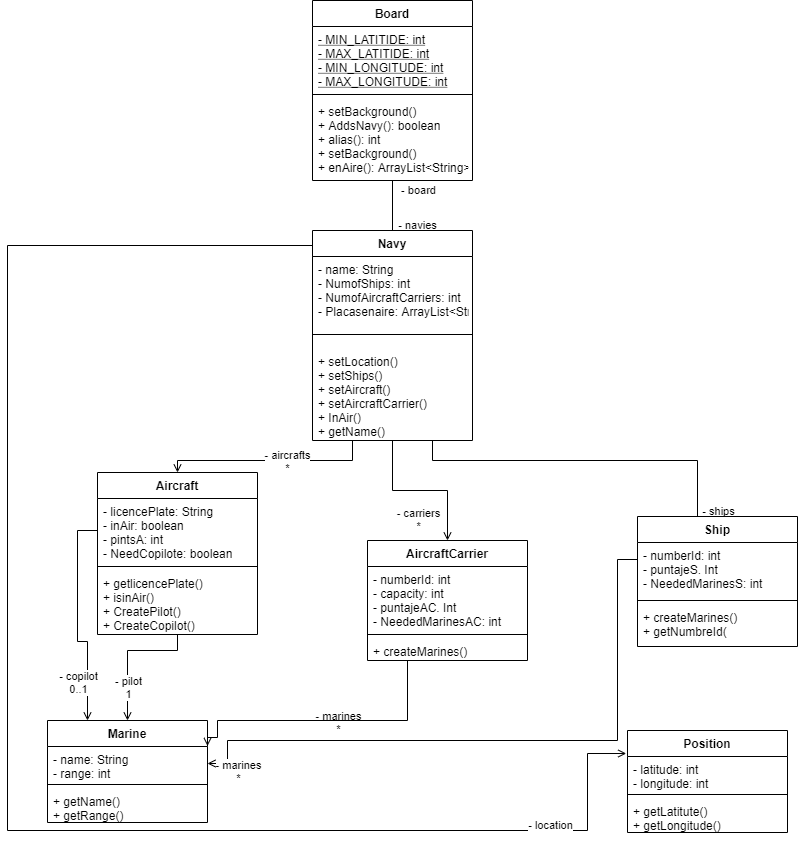

The diagram above was exported from draw.io. Its source (the exported page's mxGraphModel, read from the mxfile embedded in the PNG):
<mxGraphModel dx="1115" dy="1720" grid="1" gridSize="10" guides="1" tooltips="1" connect="1" arrows="1" fold="1" page="1" pageScale="1" pageWidth="850" pageHeight="1100" math="0" shadow="0">
  <root>
    <mxCell id="0" />
    <mxCell id="1" parent="0" />
    <mxCell id="EX3nwgB805JtnYTlp-HN-22" value="- navies" style="edgeStyle=orthogonalEdgeStyle;rounded=0;orthogonalLoop=1;jettySize=auto;html=1;exitX=0.5;exitY=1;exitDx=0;exitDy=0;entryX=0.5;entryY=0;entryDx=0;entryDy=0;endArrow=none;endFill=0;" parent="1" source="EX3nwgB805JtnYTlp-HN-1" target="EX3nwgB805JtnYTlp-HN-5" edge="1">
      <mxGeometry x="0.7674" y="25" relative="1" as="geometry">
        <mxPoint as="offset" />
      </mxGeometry>
    </mxCell>
    <mxCell id="EX3nwgB805JtnYTlp-HN-45" value="- board" style="edgeLabel;html=1;align=center;verticalAlign=middle;resizable=0;points=[];" parent="EX3nwgB805JtnYTlp-HN-22" vertex="1" connectable="0">
      <mxGeometry x="-0.6008" y="2" relative="1" as="geometry">
        <mxPoint x="23" y="-1.5" as="offset" />
      </mxGeometry>
    </mxCell>
    <mxCell id="EX3nwgB805JtnYTlp-HN-1" value="Board" style="swimlane;fontStyle=1;align=center;verticalAlign=top;childLayout=stackLayout;horizontal=1;startSize=26;horizontalStack=0;resizeParent=1;resizeParentMax=0;resizeLast=0;collapsible=1;marginBottom=0;" parent="1" vertex="1">
      <mxGeometry x="345" y="20" width="160" height="180" as="geometry" />
    </mxCell>
    <mxCell id="s5ld6vZXSl-kqRYDdvR_-1" value="- MIN_LATITIDE: int&#10;- MAX_LATITIDE: int&#10;- MIN_LONGITUDE: int&#10;- MAX_LONGITUDE: int" style="text;strokeColor=none;fillColor=none;align=left;verticalAlign=top;spacingLeft=4;spacingRight=4;overflow=hidden;rotatable=0;points=[[0,0.5],[1,0.5]];portConstraint=eastwest;fontStyle=4" vertex="1" parent="EX3nwgB805JtnYTlp-HN-1">
      <mxGeometry y="26" width="160" height="64" as="geometry" />
    </mxCell>
    <mxCell id="EX3nwgB805JtnYTlp-HN-3" value="" style="line;strokeWidth=1;fillColor=none;align=left;verticalAlign=middle;spacingTop=-1;spacingLeft=3;spacingRight=3;rotatable=0;labelPosition=right;points=[];portConstraint=eastwest;" parent="EX3nwgB805JtnYTlp-HN-1" vertex="1">
      <mxGeometry y="90" width="160" height="8" as="geometry" />
    </mxCell>
    <mxCell id="s5ld6vZXSl-kqRYDdvR_-2" value="+ setBackground()&#10;+ AddsNavy(): boolean&#10;+ alias(): int&#10;+ setBackground()&#10;+ enAire(): ArrayList&lt;String&gt;" style="text;strokeColor=none;fillColor=none;align=left;verticalAlign=top;spacingLeft=4;spacingRight=4;overflow=hidden;rotatable=0;points=[[0,0.5],[1,0.5]];portConstraint=eastwest;" vertex="1" parent="EX3nwgB805JtnYTlp-HN-1">
      <mxGeometry y="98" width="160" height="82" as="geometry" />
    </mxCell>
    <mxCell id="EX3nwgB805JtnYTlp-HN-23" style="edgeStyle=orthogonalEdgeStyle;rounded=0;orthogonalLoop=1;jettySize=auto;html=1;exitX=0.25;exitY=1;exitDx=0;exitDy=0;endArrow=open;endFill=0;" parent="1" source="EX3nwgB805JtnYTlp-HN-5" target="EX3nwgB805JtnYTlp-HN-9" edge="1">
      <mxGeometry relative="1" as="geometry">
        <Array as="points">
          <mxPoint x="385" y="480" />
          <mxPoint x="210" y="480" />
        </Array>
      </mxGeometry>
    </mxCell>
    <mxCell id="EX3nwgB805JtnYTlp-HN-42" value="- aircrafts&lt;br&gt;*" style="edgeLabel;html=1;align=center;verticalAlign=middle;resizable=0;points=[];" parent="EX3nwgB805JtnYTlp-HN-23" vertex="1" connectable="0">
      <mxGeometry x="0.7804" relative="1" as="geometry">
        <mxPoint x="98.97" y="-0.030000000000001137" as="offset" />
      </mxGeometry>
    </mxCell>
    <mxCell id="EX3nwgB805JtnYTlp-HN-24" style="edgeStyle=orthogonalEdgeStyle;rounded=0;orthogonalLoop=1;jettySize=auto;html=1;exitX=0.5;exitY=1;exitDx=0;exitDy=0;entryX=0.5;entryY=0;entryDx=0;entryDy=0;endArrow=open;endFill=0;" parent="1" source="EX3nwgB805JtnYTlp-HN-5" target="EX3nwgB805JtnYTlp-HN-13" edge="1">
      <mxGeometry relative="1" as="geometry" />
    </mxCell>
    <mxCell id="EX3nwgB805JtnYTlp-HN-43" value="- carriers&lt;br&gt;*" style="edgeLabel;html=1;align=center;verticalAlign=middle;resizable=0;points=[];" parent="EX3nwgB805JtnYTlp-HN-24" vertex="1" connectable="0">
      <mxGeometry x="0.7562" y="-2" relative="1" as="geometry">
        <mxPoint x="-28" y="-2.0000000000000018" as="offset" />
      </mxGeometry>
    </mxCell>
    <mxCell id="EX3nwgB805JtnYTlp-HN-25" style="edgeStyle=orthogonalEdgeStyle;rounded=0;orthogonalLoop=1;jettySize=auto;html=1;exitX=0.75;exitY=1;exitDx=0;exitDy=0;entryX=0.5;entryY=0;entryDx=0;entryDy=0;endArrow=open;endFill=0;" parent="1" source="EX3nwgB805JtnYTlp-HN-5" target="EX3nwgB805JtnYTlp-HN-16" edge="1">
      <mxGeometry relative="1" as="geometry">
        <Array as="points">
          <mxPoint x="465" y="480" />
          <mxPoint x="730" y="480" />
          <mxPoint x="730" y="536" />
        </Array>
      </mxGeometry>
    </mxCell>
    <mxCell id="EX3nwgB805JtnYTlp-HN-44" value="- ships&lt;br&gt;*" style="edgeLabel;html=1;align=center;verticalAlign=middle;resizable=0;points=[];" parent="EX3nwgB805JtnYTlp-HN-25" vertex="1" connectable="0">
      <mxGeometry x="0.8545" y="2" relative="1" as="geometry">
        <mxPoint x="18" y="5.999999999999998" as="offset" />
      </mxGeometry>
    </mxCell>
    <mxCell id="EX3nwgB805JtnYTlp-HN-26" style="edgeStyle=orthogonalEdgeStyle;rounded=0;orthogonalLoop=1;jettySize=auto;html=1;exitX=0;exitY=0.25;exitDx=0;exitDy=0;entryX=-0.008;entryY=-0.088;entryDx=0;entryDy=0;endArrow=open;endFill=0;entryPerimeter=0;" parent="1" source="EX3nwgB805JtnYTlp-HN-5" target="EX3nwgB805JtnYTlp-HN-28" edge="1">
      <mxGeometry relative="1" as="geometry">
        <Array as="points">
          <mxPoint x="345" y="265" />
          <mxPoint x="40" y="265" />
          <mxPoint x="40" y="850" />
          <mxPoint x="620" y="850" />
          <mxPoint x="620" y="773" />
        </Array>
      </mxGeometry>
    </mxCell>
    <mxCell id="EX3nwgB805JtnYTlp-HN-41" value="- marines&lt;br&gt;*" style="edgeLabel;html=1;align=center;verticalAlign=middle;resizable=0;points=[];" parent="EX3nwgB805JtnYTlp-HN-26" vertex="1" connectable="0">
      <mxGeometry x="0.9057" relative="1" as="geometry">
        <mxPoint x="-250" y="-68.93" as="offset" />
      </mxGeometry>
    </mxCell>
    <mxCell id="EX3nwgB805JtnYTlp-HN-5" value="Navy" style="swimlane;fontStyle=1;align=center;verticalAlign=top;childLayout=stackLayout;horizontal=1;startSize=26;horizontalStack=0;resizeParent=1;resizeParentMax=0;resizeLast=0;collapsible=1;marginBottom=0;" parent="1" vertex="1">
      <mxGeometry x="345" y="250" width="160" height="210" as="geometry" />
    </mxCell>
    <mxCell id="EX3nwgB805JtnYTlp-HN-6" value="- name: String&#10;- NumofShips: int&#10;- NumofAircraftCarriers: int&#10;- Placasenaire: ArrayList&lt;String&gt;&#10;&#10;" style="text;strokeColor=none;fillColor=none;align=left;verticalAlign=top;spacingLeft=4;spacingRight=4;overflow=hidden;rotatable=0;points=[[0,0.5],[1,0.5]];portConstraint=eastwest;" parent="EX3nwgB805JtnYTlp-HN-5" vertex="1">
      <mxGeometry y="26" width="160" height="64" as="geometry" />
    </mxCell>
    <mxCell id="EX3nwgB805JtnYTlp-HN-7" value="" style="line;strokeWidth=1;fillColor=none;align=left;verticalAlign=middle;spacingTop=-1;spacingLeft=3;spacingRight=3;rotatable=0;labelPosition=right;points=[];portConstraint=eastwest;" parent="EX3nwgB805JtnYTlp-HN-5" vertex="1">
      <mxGeometry y="90" width="160" height="28" as="geometry" />
    </mxCell>
    <mxCell id="s5ld6vZXSl-kqRYDdvR_-3" value="+ setLocation()&#10;+ setShips()&#10;+ setAircraft()&#10;+ setAircraftCarrier()&#10;+ InAir()&#10;+ getName()" style="text;strokeColor=none;fillColor=none;align=left;verticalAlign=top;spacingLeft=4;spacingRight=4;overflow=hidden;rotatable=0;points=[[0,0.5],[1,0.5]];portConstraint=eastwest;" vertex="1" parent="EX3nwgB805JtnYTlp-HN-5">
      <mxGeometry y="118" width="160" height="92" as="geometry" />
    </mxCell>
    <mxCell id="EX3nwgB805JtnYTlp-HN-39" style="edgeStyle=orthogonalEdgeStyle;rounded=0;orthogonalLoop=1;jettySize=auto;html=1;entryX=0.5;entryY=0;entryDx=0;entryDy=0;endArrow=open;endFill=0;" parent="1" target="EX3nwgB805JtnYTlp-HN-19" edge="1" source="EX3nwgB805JtnYTlp-HN-9">
      <mxGeometry relative="1" as="geometry">
        <mxPoint x="190" y="470" as="sourcePoint" />
        <Array as="points">
          <mxPoint x="210" y="670" />
          <mxPoint x="160" y="670" />
        </Array>
      </mxGeometry>
    </mxCell>
    <mxCell id="EX3nwgB805JtnYTlp-HN-13" value="AircraftCarrier&#10;" style="swimlane;fontStyle=1;align=center;verticalAlign=top;childLayout=stackLayout;horizontal=1;startSize=26;horizontalStack=0;resizeParent=1;resizeParentMax=0;resizeLast=0;collapsible=1;marginBottom=0;" parent="1" vertex="1">
      <mxGeometry x="400" y="560" width="160" height="120" as="geometry" />
    </mxCell>
    <mxCell id="EX3nwgB805JtnYTlp-HN-14" value="- numberId: int&#10;- capacity: int&#10;- puntajeAC. Int&#10;- NeededMarinesAC: int" style="text;strokeColor=none;fillColor=none;align=left;verticalAlign=top;spacingLeft=4;spacingRight=4;overflow=hidden;rotatable=0;points=[[0,0.5],[1,0.5]];portConstraint=eastwest;" parent="EX3nwgB805JtnYTlp-HN-13" vertex="1">
      <mxGeometry y="26" width="160" height="64" as="geometry" />
    </mxCell>
    <mxCell id="EX3nwgB805JtnYTlp-HN-15" value="" style="line;strokeWidth=1;fillColor=none;align=left;verticalAlign=middle;spacingTop=-1;spacingLeft=3;spacingRight=3;rotatable=0;labelPosition=right;points=[];portConstraint=eastwest;" parent="EX3nwgB805JtnYTlp-HN-13" vertex="1">
      <mxGeometry y="90" width="160" height="8" as="geometry" />
    </mxCell>
    <mxCell id="s5ld6vZXSl-kqRYDdvR_-12" value="+ createMarines()" style="text;strokeColor=none;fillColor=none;align=left;verticalAlign=top;spacingLeft=4;spacingRight=4;overflow=hidden;rotatable=0;points=[[0,0.5],[1,0.5]];portConstraint=eastwest;" vertex="1" parent="EX3nwgB805JtnYTlp-HN-13">
      <mxGeometry y="98" width="160" height="22" as="geometry" />
    </mxCell>
    <mxCell id="EX3nwgB805JtnYTlp-HN-16" value="Ship" style="swimlane;fontStyle=1;align=center;verticalAlign=top;childLayout=stackLayout;horizontal=1;startSize=26;horizontalStack=0;resizeParent=1;resizeParentMax=0;resizeLast=0;collapsible=1;marginBottom=0;" parent="1" vertex="1">
      <mxGeometry x="670" y="536" width="160" height="130" as="geometry" />
    </mxCell>
    <mxCell id="s5ld6vZXSl-kqRYDdvR_-13" value="- numberId: int&#10;- puntajeS. Int&#10;- NeededMarinesS: int" style="text;strokeColor=none;fillColor=none;align=left;verticalAlign=top;spacingLeft=4;spacingRight=4;overflow=hidden;rotatable=0;points=[[0,0.5],[1,0.5]];portConstraint=eastwest;" vertex="1" parent="EX3nwgB805JtnYTlp-HN-16">
      <mxGeometry y="26" width="160" height="54" as="geometry" />
    </mxCell>
    <mxCell id="EX3nwgB805JtnYTlp-HN-18" value="" style="line;strokeWidth=1;fillColor=none;align=left;verticalAlign=middle;spacingTop=-1;spacingLeft=3;spacingRight=3;rotatable=0;labelPosition=right;points=[];portConstraint=eastwest;" parent="EX3nwgB805JtnYTlp-HN-16" vertex="1">
      <mxGeometry y="80" width="160" height="8" as="geometry" />
    </mxCell>
    <mxCell id="s5ld6vZXSl-kqRYDdvR_-14" value="+ createMarines()&#10;+ getNumbreId(" style="text;strokeColor=none;fillColor=none;align=left;verticalAlign=top;spacingLeft=4;spacingRight=4;overflow=hidden;rotatable=0;points=[[0,0.5],[1,0.5]];portConstraint=eastwest;" vertex="1" parent="EX3nwgB805JtnYTlp-HN-16">
      <mxGeometry y="88" width="160" height="42" as="geometry" />
    </mxCell>
    <mxCell id="EX3nwgB805JtnYTlp-HN-19" value="Marine" style="swimlane;fontStyle=1;align=center;verticalAlign=top;childLayout=stackLayout;horizontal=1;startSize=26;horizontalStack=0;resizeParent=1;resizeParentMax=0;resizeLast=0;collapsible=1;marginBottom=0;" parent="1" vertex="1">
      <mxGeometry x="80" y="740" width="160" height="102" as="geometry" />
    </mxCell>
    <mxCell id="EX3nwgB805JtnYTlp-HN-20" value="- name: String&#10;- range: int" style="text;strokeColor=none;fillColor=none;align=left;verticalAlign=top;spacingLeft=4;spacingRight=4;overflow=hidden;rotatable=0;points=[[0,0.5],[1,0.5]];portConstraint=eastwest;" parent="EX3nwgB805JtnYTlp-HN-19" vertex="1">
      <mxGeometry y="26" width="160" height="34" as="geometry" />
    </mxCell>
    <mxCell id="EX3nwgB805JtnYTlp-HN-21" value="" style="line;strokeWidth=1;fillColor=none;align=left;verticalAlign=middle;spacingTop=-1;spacingLeft=3;spacingRight=3;rotatable=0;labelPosition=right;points=[];portConstraint=eastwest;" parent="EX3nwgB805JtnYTlp-HN-19" vertex="1">
      <mxGeometry y="60" width="160" height="8" as="geometry" />
    </mxCell>
    <mxCell id="s5ld6vZXSl-kqRYDdvR_-8" value="+ getName()&#10;+ getRange()" style="text;strokeColor=none;fillColor=none;align=left;verticalAlign=top;spacingLeft=4;spacingRight=4;overflow=hidden;rotatable=0;points=[[0,0.5],[1,0.5]];portConstraint=eastwest;" vertex="1" parent="EX3nwgB805JtnYTlp-HN-19">
      <mxGeometry y="68" width="160" height="34" as="geometry" />
    </mxCell>
    <mxCell id="EX3nwgB805JtnYTlp-HN-27" value="Position" style="swimlane;fontStyle=1;align=center;verticalAlign=top;childLayout=stackLayout;horizontal=1;startSize=26;horizontalStack=0;resizeParent=1;resizeParentMax=0;resizeLast=0;collapsible=1;marginBottom=0;" parent="1" vertex="1">
      <mxGeometry x="660" y="750" width="160" height="102" as="geometry" />
    </mxCell>
    <mxCell id="EX3nwgB805JtnYTlp-HN-28" value="- latitude: int&#10;- longitude: int" style="text;strokeColor=none;fillColor=none;align=left;verticalAlign=top;spacingLeft=4;spacingRight=4;overflow=hidden;rotatable=0;points=[[0,0.5],[1,0.5]];portConstraint=eastwest;" parent="EX3nwgB805JtnYTlp-HN-27" vertex="1">
      <mxGeometry y="26" width="160" height="34" as="geometry" />
    </mxCell>
    <mxCell id="EX3nwgB805JtnYTlp-HN-29" value="" style="line;strokeWidth=1;fillColor=none;align=left;verticalAlign=middle;spacingTop=-1;spacingLeft=3;spacingRight=3;rotatable=0;labelPosition=right;points=[];portConstraint=eastwest;" parent="EX3nwgB805JtnYTlp-HN-27" vertex="1">
      <mxGeometry y="60" width="160" height="8" as="geometry" />
    </mxCell>
    <mxCell id="s5ld6vZXSl-kqRYDdvR_-11" value="+ getLatitute()&#10;+ getLongitude()" style="text;strokeColor=none;fillColor=none;align=left;verticalAlign=top;spacingLeft=4;spacingRight=4;overflow=hidden;rotatable=0;points=[[0,0.5],[1,0.5]];portConstraint=eastwest;" vertex="1" parent="EX3nwgB805JtnYTlp-HN-27">
      <mxGeometry y="68" width="160" height="34" as="geometry" />
    </mxCell>
    <mxCell id="EX3nwgB805JtnYTlp-HN-38" style="edgeStyle=orthogonalEdgeStyle;rounded=0;orthogonalLoop=1;jettySize=auto;html=1;entryX=1;entryY=0.5;entryDx=0;entryDy=0;endArrow=open;endFill=0;exitX=0;exitY=0.5;exitDx=0;exitDy=0;" parent="1" target="EX3nwgB805JtnYTlp-HN-20" edge="1">
      <mxGeometry relative="1" as="geometry">
        <mxPoint x="670" y="579.0000000000002" as="sourcePoint" />
        <Array as="points">
          <mxPoint x="650" y="579" />
          <mxPoint x="650" y="760" />
          <mxPoint x="260" y="760" />
          <mxPoint x="260" y="783" />
        </Array>
      </mxGeometry>
    </mxCell>
    <mxCell id="EX3nwgB805JtnYTlp-HN-40" style="edgeStyle=orthogonalEdgeStyle;rounded=0;orthogonalLoop=1;jettySize=auto;html=1;exitX=0;exitY=0.5;exitDx=0;exitDy=0;entryX=0.25;entryY=0;entryDx=0;entryDy=0;endArrow=open;endFill=0;" parent="1" source="EX3nwgB805JtnYTlp-HN-10" target="EX3nwgB805JtnYTlp-HN-19" edge="1">
      <mxGeometry relative="1" as="geometry" />
    </mxCell>
    <mxCell id="EX3nwgB805JtnYTlp-HN-46" value="- pilot&lt;br&gt;1" style="edgeLabel;html=1;align=center;verticalAlign=middle;resizable=0;points=[];" parent="EX3nwgB805JtnYTlp-HN-40" vertex="1" connectable="0">
      <mxGeometry x="0.7732" y="-2" relative="1" as="geometry">
        <mxPoint x="42" y="-9" as="offset" />
      </mxGeometry>
    </mxCell>
    <mxCell id="EX3nwgB805JtnYTlp-HN-47" value="- copilot&lt;br&gt;0..1" style="edgeLabel;html=1;align=center;verticalAlign=middle;resizable=0;points=[];" parent="EX3nwgB805JtnYTlp-HN-40" vertex="1" connectable="0">
      <mxGeometry x="0.3491" relative="1" as="geometry">
        <mxPoint x="-10" y="33" as="offset" />
      </mxGeometry>
    </mxCell>
    <mxCell id="Ea-8n1NFaPIlI_vN2Rj3-2" value="- marines&lt;br&gt;*" style="edgeLabel;html=1;align=center;verticalAlign=middle;resizable=0;points=[];" parent="1" vertex="1" connectable="0">
      <mxGeometry x="270" y="790" as="geometry" />
    </mxCell>
    <mxCell id="Ea-8n1NFaPIlI_vN2Rj3-4" value="- location" style="edgeLabel;html=1;align=center;verticalAlign=middle;resizable=0;points=[];" parent="1" vertex="1" connectable="0">
      <mxGeometry x="510" y="890" as="geometry">
        <mxPoint x="72" y="-46" as="offset" />
      </mxGeometry>
    </mxCell>
    <mxCell id="EX3nwgB805JtnYTlp-HN-9" value="Aircraft" style="swimlane;fontStyle=1;align=center;verticalAlign=top;childLayout=stackLayout;horizontal=1;startSize=26;horizontalStack=0;resizeParent=1;resizeParentMax=0;resizeLast=0;collapsible=1;marginBottom=0;" parent="1" vertex="1">
      <mxGeometry x="130" y="492" width="160" height="162" as="geometry" />
    </mxCell>
    <mxCell id="EX3nwgB805JtnYTlp-HN-10" value="- licencePlate: String&#10;- inAir: boolean&#10;- pintsA: int&#10;- NeedCopilote: boolean" style="text;strokeColor=none;fillColor=none;align=left;verticalAlign=top;spacingLeft=4;spacingRight=4;overflow=hidden;rotatable=0;points=[[0,0.5],[1,0.5]];portConstraint=eastwest;" parent="EX3nwgB805JtnYTlp-HN-9" vertex="1">
      <mxGeometry y="26" width="160" height="64" as="geometry" />
    </mxCell>
    <mxCell id="EX3nwgB805JtnYTlp-HN-11" value="" style="line;strokeWidth=1;fillColor=none;align=left;verticalAlign=middle;spacingTop=-1;spacingLeft=3;spacingRight=3;rotatable=0;labelPosition=right;points=[];portConstraint=eastwest;" parent="EX3nwgB805JtnYTlp-HN-9" vertex="1">
      <mxGeometry y="90" width="160" height="8" as="geometry" />
    </mxCell>
    <mxCell id="s5ld6vZXSl-kqRYDdvR_-6" value="+ getlicencePlate()&#10;+ isinAir()&#10;+ CreatePilot()&#10;+ CreateCopilot()" style="text;strokeColor=none;fillColor=none;align=left;verticalAlign=top;spacingLeft=4;spacingRight=4;overflow=hidden;rotatable=0;points=[[0,0.5],[1,0.5]];portConstraint=eastwest;" vertex="1" parent="EX3nwgB805JtnYTlp-HN-9">
      <mxGeometry y="98" width="160" height="64" as="geometry" />
    </mxCell>
    <mxCell id="s5ld6vZXSl-kqRYDdvR_-7" style="edgeStyle=orthogonalEdgeStyle;rounded=0;orthogonalLoop=1;jettySize=auto;html=1;exitX=0.25;exitY=1;exitDx=0;exitDy=0;entryX=1;entryY=0.25;entryDx=0;entryDy=0;endArrow=open;endFill=0;" edge="1" parent="1" source="EX3nwgB805JtnYTlp-HN-13" target="EX3nwgB805JtnYTlp-HN-19">
      <mxGeometry relative="1" as="geometry">
        <mxPoint x="440" y="628" as="sourcePoint" />
        <mxPoint x="200" y="740" as="targetPoint" />
        <Array as="points">
          <mxPoint x="440" y="740" />
          <mxPoint x="250" y="740" />
          <mxPoint x="250" y="757" />
        </Array>
      </mxGeometry>
    </mxCell>
  </root>
</mxGraphModel>